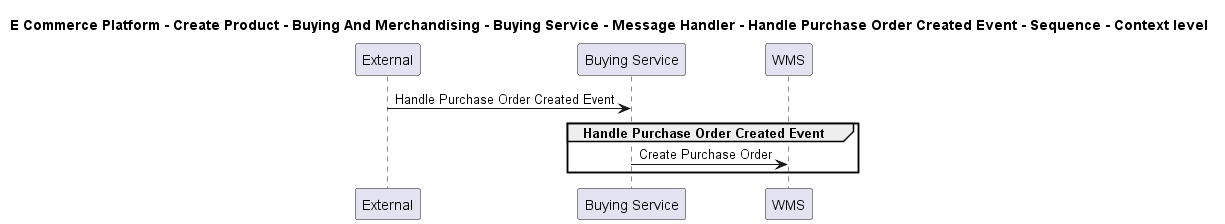

The diagram above was rendered by PlantUML. Its source (embedded in the PNG):
@startuml

title E Commerce Platform - Create Product - Buying And Merchandising - Buying Service - Message Handler - Handle Purchase Order Created Event - Sequence - Context level

participant "External" as C4InterFlow.SoftwareSystems.ExternalSystem
participant "Buying Service" as ECommercePlatform.CreateProduct.BuyingAndMerchandising.SoftwareSystems.BuyingService
participant "WMS" as ECommercePlatform.Deliver.Fulfilment.SoftwareSystems.WMS

C4InterFlow.SoftwareSystems.ExternalSystem -> ECommercePlatform.CreateProduct.BuyingAndMerchandising.SoftwareSystems.BuyingService : Handle Purchase Order Created Event
group Handle Purchase Order Created Event
ECommercePlatform.CreateProduct.BuyingAndMerchandising.SoftwareSystems.BuyingService -> ECommercePlatform.Deliver.Fulfilment.SoftwareSystems.WMS : Create Purchase Order
end


@enduml